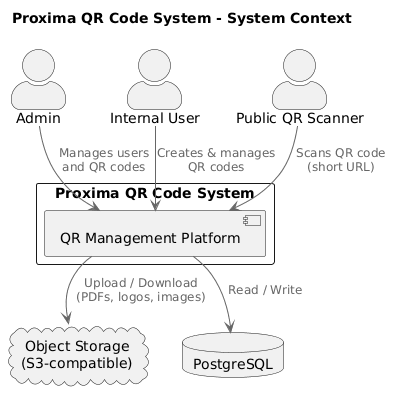

The diagram above was rendered by PlantUML. Its source (embedded in the PNG):
@startuml
!pragma layout smetana
!include https://raw.githubusercontent.com/plantuml-stdlib/C4-PlantUML/master/C4_Context.puml

title Proxima QR Code System - System Context

actor Admin
actor "Internal User" as User
actor "Public QR Scanner" as Scanner

rectangle "Proxima QR Code System" {
  component "QR Management Platform" as System
}

cloud "Object Storage\n(S3-compatible)" as Storage
database "PostgreSQL" as DB

Admin --> System : Manages users\nand QR codes
User --> System : Creates & manages\nQR codes
Scanner --> System : Scans QR code\n(short URL)

System --> DB : Read / Write
System --> Storage : Upload / Download\n(PDFs, logos, images)
@enduml